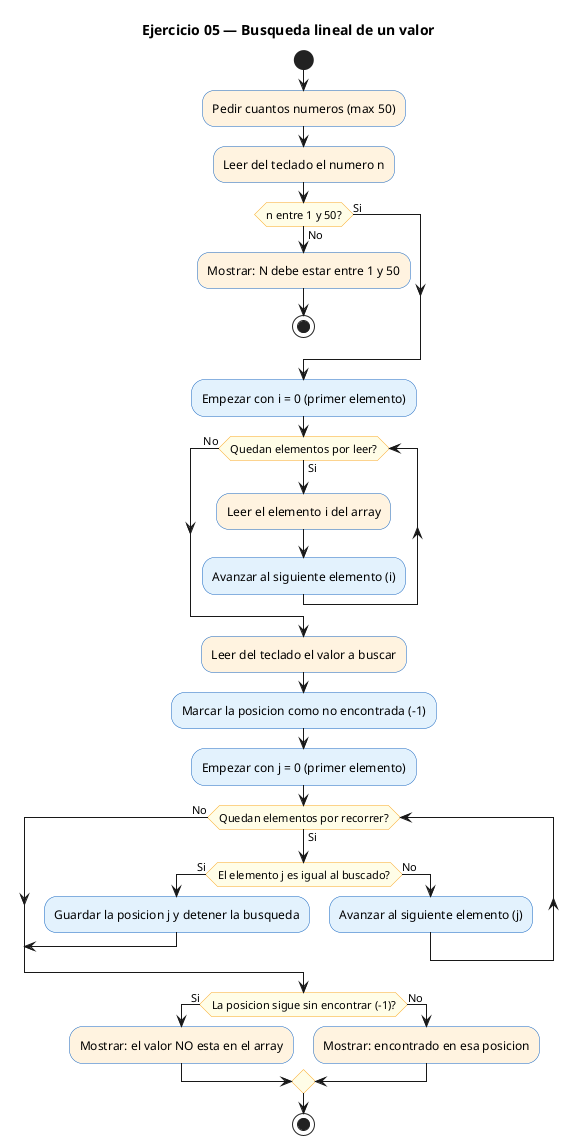

The diagram above was rendered by PlantUML. Its source (embedded in the PNG):
@startuml
' PlantUML (Activity diagram) — Ejercicio 05: Busqueda lineal de un valor
' Render: java -jar plantuml.jar -tpng ej05_plantuml.puml
title Ejercicio 05 — Busqueda lineal de un valor

skinparam backgroundColor white
skinparam defaultFontName Helvetica
skinparam ActivityBackgroundColor #E3F2FD
skinparam ActivityBorderColor #1565C0
skinparam ActivityDiamondBackgroundColor #FFFDE7
skinparam ActivityDiamondBorderColor #F9A825
skinparam NoteBackgroundColor #F3E5F5

start
#FFF3E0:Pedir cuantos numeros (max 50);
#FFF3E0:Leer del teclado el numero n;
if (n entre 1 y 50?) then (No)
  #FFF3E0:Mostrar: N debe estar entre 1 y 50;
  stop
else (Si)
endif
:Empezar con i = 0 (primer elemento);
while (Quedan elementos por leer?) is (Si)
  #FFF3E0:Leer el elemento i del array;
  :Avanzar al siguiente elemento (i);
endwhile (No)
#FFF3E0:Leer del teclado el valor a buscar;
:Marcar la posicion como no encontrada (-1);
:Empezar con j = 0 (primer elemento);
while (Quedan elementos por recorrer?) is (Si)
  if (El elemento j es igual al buscado?) then (Si)
    :Guardar la posicion j y detener la busqueda;
    break
  else (No)
    :Avanzar al siguiente elemento (j);
  endif
endwhile (No)
if (La posicion sigue sin encontrar (-1)?) then (Si)
  #FFF3E0:Mostrar: el valor NO esta en el array;
else (No)
  #FFF3E0:Mostrar: encontrado en esa posicion;
endif
stop
@enduml